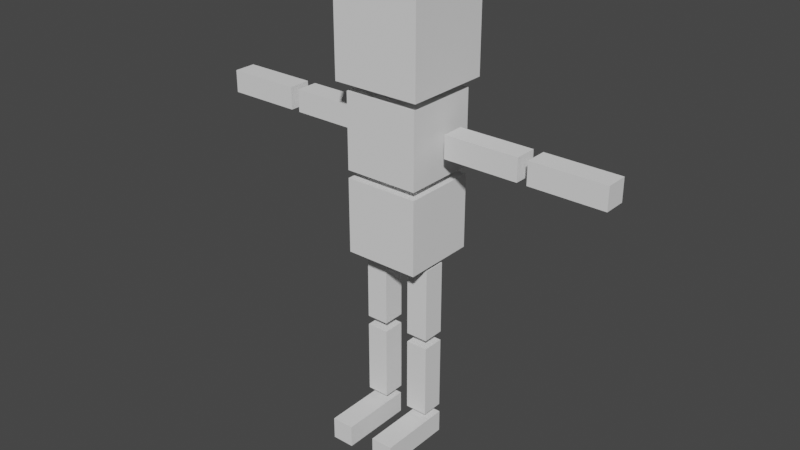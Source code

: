 # Source: DudeBlend.blend  (saved by Blender 2.82.7; exported with 4.5.12 LTS)
import bpy
from mathutils import Matrix  # noqa: F401  (used for matrix-valued properties, if any)

bpy.ops.wm.read_factory_settings(use_empty=True)
scene = bpy.context.scene
scene.name = 'Scene'

# ---- collections
col_collection = bpy.data.collections.new('Collection'); scene.collection.children.link(col_collection)
col_dudemesh = bpy.data.collections.new('DudeMesh'); col_collection.children.link(col_dudemesh)

# ---- world
world_world = bpy.data.worlds.new('World'); scene.world = world_world
world_world.use_nodes = True; world_world.node_tree.nodes.clear()
_N = world_world.node_tree.nodes; _L = world_world.node_tree.links
n0 = _N.new('ShaderNodeOutputWorld'); n0.name = 'World Output'; n0.location = (300, 300)
n1 = _N.new('ShaderNodeBackground'); n1.name = 'Background'; n1.location = (10, 300)
n1.inputs[0].default_value = (0.05088, 0.05088, 0.05088, 1.0)
_L.new(n1.outputs[0], n0.inputs[0])
n0.is_active_output = True
world_world.color = (0.05088, 0.05088, 0.05088)
world_world.use_sun_shadow = False
world_world.sun_shadow_jitter_overblur = 0.0

# ---- meshes
me_cube_008 = bpy.data.meshes.new('Cube.008')
me_cube_008.from_pydata([(-1.0, -1.0, -1.0), (-1.0, -1.0, 1.0), (-1.0, 1.0, -1.0), (-1.0, 1.0, 1.0), (1.0, -1.0, -1.0), (1.0, -1.0, 1.0), (1.0, 1.0, -1.0), (1.0, 1.0, 1.0), (-1.976, -5.977, -28.08), (-1.376, -5.977, -28.08), (-1.976, -5.977, -26.08), (-1.376, -5.977, -26.08), (-1.976, 0.6892, -28.08), (-1.376, 0.6892, -28.08), (-1.976, 0.6892, -26.08), (-1.376, 0.6892, -26.08), (-3.297, -5.977, -28.08), (-2.697, -5.977, -28.08), (-3.297, -5.977, -26.08), (-2.697, -5.977, -26.08), (-3.297, 0.6892, -28.08), (-2.697, 0.6892, -28.08), (-3.297, 0.6892, -26.08), (-2.697, 0.6892, -26.08), (-3.499, -3.929, 4.153), (-3.499, -3.929, 12.01), (-3.499, 3.929, 4.153), (-3.499, 3.929, 12.01), (-1.141, -3.929, 4.153), (-1.141, -3.929, 12.01), (-1.141, 3.929, 4.153), (-1.141, 3.929, 12.01), (-2.002, -1.253, -18.69), (-1.402, -1.253, -18.69), (-2.002, 0.7468, -18.69), (-1.402, 0.7468, -18.69), (-2.002, -1.253, -25.36), (-1.402, -1.253, -25.36), (-2.002, 0.7468, -25.36), (-1.402, 0.7468, -25.36), (-3.297, -1.253, -18.69), (-2.697, -1.253, -18.69), (-3.297, 0.7468, -18.69), (-2.697, 0.7468, -18.69), (-3.297, -1.253, -25.36), (-2.697, -1.253, -25.36), (-3.297, 0.7468, -25.36), (-2.697, 0.7468, -25.36), (-2.002, -1.253, -11.18), (-1.402, -1.253, -11.18), (-2.002, 0.7468, -11.18), (-1.402, 0.7468, -11.18), (-2.002, -1.253, -17.85), (-1.402, -1.253, -17.85), (-2.002, 0.7468, -17.85), (-1.402, 0.7468, -17.85), (-3.297, -1.253, -11.18), (-2.697, -1.253, -11.18), (-3.297, 0.7468, -11.18), (-2.697, 0.7468, -11.18), (-3.297, -1.253, -17.85), (-2.697, -1.253, -17.85), (-3.297, 0.7468, -17.85), (-2.697, 0.7468, -17.85), (-5.599, -1.0, -1.0), (-5.599, -1.0, 1.0), (-5.599, 1.0, -1.0), (-5.599, 1.0, 1.0), (-3.599, -1.0, -1.0), (-3.599, -1.0, 1.0), (-3.599, 1.0, -1.0), (-3.599, 1.0, 1.0), (1.253, -1.0, -1.0), (1.253, -1.0, 1.0), (1.253, 1.0, -1.0), (1.253, 1.0, 1.0), (3.253, -1.0, -1.0), (3.253, -1.0, 1.0), (3.253, 1.0, -1.0), (3.253, 1.0, 1.0), (-7.852, -1.0, -1.0), (-7.852, -1.0, 1.0), (-7.852, 1.0, -1.0), (-7.852, 1.0, 1.0), (-5.852, -1.0, -1.0), (-5.852, -1.0, 1.0), (-5.852, 1.0, -1.0), (-5.852, 1.0, 1.0), (-3.32, -3.333, -10.69), (-3.32, -3.333, -4.021), (-3.32, 3.333, -10.69), (-3.32, 3.333, -4.021), (-1.32, -3.333, -10.69), (-1.32, -3.333, -4.021), (-1.32, 3.333, -10.69), (-1.32, 3.333, -4.021), (-3.32, -3.333, -3.333), (-3.32, -3.333, 3.333), (-3.32, 3.333, -3.333), (-3.32, 3.333, 3.333), (-1.32, -3.333, -3.333), (-1.32, -3.333, 3.333), (-1.32, 3.333, -3.333), (-1.32, 3.333, 3.333)], [], [(0, 1, 3, 2), (2, 3, 7, 6), (6, 7, 5, 4), (4, 5, 1, 0), (2, 6, 4, 0), (7, 3, 1, 5), (8, 9, 11, 10), (10, 11, 15, 14), (14, 15, 13, 12), (12, 13, 9, 8), (10, 14, 12, 8), (15, 11, 9, 13), (16, 17, 19, 18), (18, 19, 23, 22), (22, 23, 21, 20), (20, 21, 17, 16), (18, 22, 20, 16), (23, 19, 17, 21), (24, 25, 27, 26), (26, 27, 31, 30), (30, 31, 29, 28), (28, 29, 25, 24), (26, 30, 28, 24), (31, 27, 25, 29), (32, 33, 35, 34), (34, 35, 39, 38), (38, 39, 37, 36), (36, 37, 33, 32), (34, 38, 36, 32), (39, 35, 33, 37), (40, 41, 43, 42), (42, 43, 47, 46), (46, 47, 45, 44), (44, 45, 41, 40), (42, 46, 44, 40), (47, 43, 41, 45), (48, 49, 51, 50), (50, 51, 55, 54), (54, 55, 53, 52), (52, 53, 49, 48), (50, 54, 52, 48), (55, 51, 49, 53), (56, 57, 59, 58), (58, 59, 63, 62), (62, 63, 61, 60), (60, 61, 57, 56), (58, 62, 60, 56), (63, 59, 57, 61), (64, 65, 67, 66), (66, 67, 71, 70), (70, 71, 69, 68), (68, 69, 65, 64), (66, 70, 68, 64), (71, 67, 65, 69), (72, 73, 75, 74), (74, 75, 79, 78), (78, 79, 77, 76), (76, 77, 73, 72), (74, 78, 76, 72), (79, 75, 73, 77), (80, 81, 83, 82), (82, 83, 87, 86), (86, 87, 85, 84), (84, 85, 81, 80), (82, 86, 84, 80), (87, 83, 81, 85), (88, 89, 91, 90), (90, 91, 95, 94), (94, 95, 93, 92), (92, 93, 89, 88), (90, 94, 92, 88), (95, 91, 89, 93), (96, 97, 99, 98), (98, 99, 103, 102), (102, 103, 101, 100), (100, 101, 97, 96), (98, 102, 100, 96), (103, 99, 97, 101)])
_uv = me_cube_008.uv_layers.new(name='UVMap')
_uv.uv.foreach_set('vector', [0.375, 0.0, 0.625, 0.0, 0.625, 0.25, 0.375, 0.25, 0.375, 0.25, 0.625, 0.25, 0.625, 0.5, 0.375, 0.5, 0.375, 0.5, 0.625, 0.5, 0.625, 0.75, 0.375, 0.75, 0.375, 0.75, 0.625, 0.75, 0.625, 1.0, 0.375, 1.0, 0.125, 0.5, 0.375, 0.5, 0.375, 0.75, 0.125, 0.75, 0.625, 0.5, 0.875, 0.5, 0.875, 0.75, 0.625, 0.75, 0.375, 0.0, 0.625, 0.0, 0.625, 0.25, 0.375, 0.25, 0.375, 0.25, 0.625, 0.25, 0.625, 0.5, 0.375, 0.5, 0.375, 0.5, 0.625, 0.5, 0.625, 0.75, 0.375, 0.75, 0.375, 0.75, 0.625, 0.75, 0.625, 1.0, 0.375, 1.0, 0.125, 0.5, 0.375, 0.5, 0.375, 0.75, 0.125, 0.75, 0.625, 0.5, 0.875, 0.5, 0.875, 0.75, 0.625, 0.75, 0.375, 0.0, 0.625, 0.0, 0.625, 0.25, 0.375, 0.25, 0.375, 0.25, 0.625, 0.25, 0.625, 0.5, 0.375, 0.5, 0.375, 0.5, 0.625, 0.5, 0.625, 0.75, 0.375, 0.75, 0.375, 0.75, 0.625, 0.75, 0.625, 1.0, 0.375, 1.0, 0.125, 0.5, 0.375, 0.5, 0.375, 0.75, 0.125, 0.75, 0.625, 0.5, 0.875, 0.5, 0.875, 0.75, 0.625, 0.75, 0.375, 0.0, 0.625, 0.0, 0.625, 0.25, 0.375, 0.25, 0.375, 0.25, 0.625, 0.25, 0.625, 0.5, 0.375, 0.5, 0.375, 0.5, 0.625, 0.5, 0.625, 0.75, 0.375, 0.75, 0.375, 0.75, 0.625, 0.75, 0.625, 1.0, 0.375, 1.0, 0.125, 0.5, 0.375, 0.5, 0.375, 0.75, 0.125, 0.75, 0.625, 0.5, 0.875, 0.5, 0.875, 0.75, 0.625, 0.75, 0.375, 0.0, 0.625, 0.0, 0.625, 0.25, 0.375, 0.25, 0.375, 0.25, 0.625, 0.25, 0.625, 0.5, 0.375, 0.5, 0.375, 0.5, 0.625, 0.5, 0.625, 0.75, 0.375, 0.75, 0.375, 0.75, 0.625, 0.75, 0.625, 1.0, 0.375, 1.0, 0.125, 0.5, 0.375, 0.5, 0.375, 0.75, 0.125, 0.75, 0.625, 0.5, 0.875, 0.5, 0.875, 0.75, 0.625, 0.75, 0.375, 0.0, 0.625, 0.0, 0.625, 0.25, 0.375, 0.25, 0.375, 0.25, 0.625, 0.25, 0.625, 0.5, 0.375, 0.5, 0.375, 0.5, 0.625, 0.5, 0.625, 0.75, 0.375, 0.75, 0.375, 0.75, 0.625, 0.75, 0.625, 1.0, 0.375, 1.0, 0.125, 0.5, 0.375, 0.5, 0.375, 0.75, 0.125, 0.75, 0.625, 0.5, 0.875, 0.5, 0.875, 0.75, 0.625, 0.75, 0.375, 0.0, 0.625, 0.0, 0.625, 0.25, 0.375, 0.25, 0.375, 0.25, 0.625, 0.25, 0.625, 0.5, 0.375, 0.5, 0.375, 0.5, 0.625, 0.5, 0.625, 0.75, 0.375, 0.75, 0.375, 0.75, 0.625, 0.75, 0.625, 1.0, 0.375, 1.0, 0.125, 0.5, 0.375, 0.5, 0.375, 0.75, 0.125, 0.75, 0.625, 0.5, 0.875, 0.5, 0.875, 0.75, 0.625, 0.75, 0.375, 0.0, 0.625, 0.0, 0.625, 0.25, 0.375, 0.25, 0.375, 0.25, 0.625, 0.25, 0.625, 0.5, 0.375, 0.5, 0.375, 0.5, 0.625, 0.5, 0.625, 0.75, 0.375, 0.75, 0.375, 0.75, 0.625, 0.75, 0.625, 1.0, 0.375, 1.0, 0.125, 0.5, 0.375, 0.5, 0.375, 0.75, 0.125, 0.75, 0.625, 0.5, 0.875, 0.5, 0.875, 0.75, 0.625, 0.75, 0.375, 0.0, 0.625, 0.0, 0.625, 0.25, 0.375, 0.25, 0.375, 0.25, 0.625, 0.25, 0.625, 0.5, 0.375, 0.5, 0.375, 0.5, 0.625, 0.5, 0.625, 0.75, 0.375, 0.75, 0.375, 0.75, 0.625, 0.75, 0.625, 1.0, 0.375, 1.0, 0.125, 0.5, 0.375, 0.5, 0.375, 0.75, 0.125, 0.75, 0.625, 0.5, 0.875, 0.5, 0.875, 0.75, 0.625, 0.75, 0.375, 0.0, 0.625, 0.0, 0.625, 0.25, 0.375, 0.25, 0.375, 0.25, 0.625, 0.25, 0.625, 0.5, 0.375, 0.5, 0.375, 0.5, 0.625, 0.5, 0.625, 0.75, 0.375, 0.75, 0.375, 0.75, 0.625, 0.75, 0.625, 1.0, 0.375, 1.0, 0.125, 0.5, 0.375, 0.5, 0.375, 0.75, 0.125, 0.75, 0.625, 0.5, 0.875, 0.5, 0.875, 0.75, 0.625, 0.75, 0.375, 0.0, 0.625, 0.0, 0.625, 0.25, 0.375, 0.25, 0.375, 0.25, 0.625, 0.25, 0.625, 0.5, 0.375, 0.5, 0.375, 0.5, 0.625, 0.5, 0.625, 0.75, 0.375, 0.75, 0.375, 0.75, 0.625, 0.75, 0.625, 1.0, 0.375, 1.0, 0.125, 0.5, 0.375, 0.5, 0.375, 0.75, 0.125, 0.75, 0.625, 0.5, 0.875, 0.5, 0.875, 0.75, 0.625, 0.75, 0.375, 0.0, 0.625, 0.0, 0.625, 0.25, 0.375, 0.25, 0.375, 0.25, 0.625, 0.25, 0.625, 0.5, 0.375, 0.5, 0.375, 0.5, 0.625, 0.5, 0.625, 0.75, 0.375, 0.75, 0.375, 0.75, 0.625, 0.75, 0.625, 1.0, 0.375, 1.0, 0.125, 0.5, 0.375, 0.5, 0.375, 0.75, 0.125, 0.75, 0.625, 0.5, 0.875, 0.5, 0.875, 0.75, 0.625, 0.75, 0.375, 0.0, 0.625, 0.0, 0.625, 0.25, 0.375, 0.25, 0.375, 0.25, 0.625, 0.25, 0.625, 0.5, 0.375, 0.5, 0.375, 0.5, 0.625, 0.5, 0.625, 0.75, 0.375, 0.75, 0.375, 0.75, 0.625, 0.75, 0.625, 1.0, 0.375, 1.0, 0.125, 0.5, 0.375, 0.5, 0.375, 0.75, 0.125, 0.75, 0.625, 0.5, 0.875, 0.5, 0.875, 0.75, 0.625, 0.75])
me_cube_008.use_remesh_fix_poles = True
me_cube_008.use_remesh_preserve_attributes = False
me_cube_008.use_mirror_vertex_groups = False
me_cube_008.update()
arm_armature = bpy.data.armatures.new('Armature')  # bones are not reproduced

# ---- objects
ob_dudearmature = bpy.data.objects.new('DudeArmature', arm_armature)
ob_dudemesh = bpy.data.objects.new('DudeMesh', me_cube_008)

# ---- transforms, parenting, visibility, modifiers, constraints
ob_dudearmature.location = (0.0, 0.0, 5.227)
ob_dudearmature.scale = (1.883, 1.883, 1.883)
ob_dudearmature.show_in_front = True
ob_dudearmature.lineart.crease_threshold = 0.0
ob_dudemesh.parent = ob_dudearmature
ob_dudemesh.matrix_parent_inverse = Matrix(((0.5312, -0.0, 0.0, -0.0), (-0.0, 0.5312, -0.0, 0.0), (0.0, -0.0, 0.5312, -2.777), (-0.0, 0.0, -0.0, 1.0)))
ob_dudemesh.location = (2.32, 0.0, 8.452)
ob_dudemesh.scale = (1.0, 0.3, 0.3)
ob_dudemesh.lineart.crease_threshold = 0.0
_vg = ob_dudemesh.vertex_groups.new(name='Belly')
for _i, _w in zip([88, 89, 90, 91, 92, 93, 94, 95], [0.1062, 0.8317, 0.09788, 0.8199, 0.09747, 0.8157, 0.07931, 0.5717]): _vg.add([_i], _w, 'REPLACE')
_vg = ob_dudemesh.vertex_groups.new(name='Chest')
_vg.add([96, 97, 98, 99, 100, 101, 102, 103], 1.0, 'REPLACE')
_vg = ob_dudemesh.vertex_groups.new(name='Head')
_vg.add([24, 25, 26, 27, 28, 29, 30, 31], 1.0, 'REPLACE')
_vg = ob_dudemesh.vertex_groups.new(name='Arm1_r')
_vg.add([64, 65, 66, 67, 68, 69, 70, 71], 1.0, 'REPLACE')
_vg = ob_dudemesh.vertex_groups.new(name='Arm2_r')
_vg.add([80, 81, 82, 83, 84, 85, 86, 87], 1.0, 'REPLACE')
_vg = ob_dudemesh.vertex_groups.new(name='Arm1_l')
_vg.add([0, 1, 2, 3, 4, 5, 6, 7], 1.0, 'REPLACE')
_vg = ob_dudemesh.vertex_groups.new(name='Idle')
_vg.add([72, 73, 74, 75, 76, 77, 78, 79], 1.0, 'REPLACE')
_vg = ob_dudemesh.vertex_groups.new(name='Thigh_r')
for _i, _w in zip([56, 57, 58, 59, 60, 61, 62, 63, 88, 89, 90, 91, 92, 93, 94, 95, 98, 102], [1.0, 1.0, 1.0, 1.0, 1.0, 1.0, 1.0, 1.0, 0.01096, 0.001418, 0.05253, 5.35e-09, 0.00236, 0.02524, 7.332e-12, 4.285e-05, 0.0, 0.0]): _vg.add([_i], _w, 'REPLACE')
_vg = ob_dudemesh.vertex_groups.new(name='Shin_r')
for _i, _w in zip([12, 20, 21, 22, 23, 40, 41, 42, 43, 44, 45, 46, 47], [0.0, 0.000175, 0.009852, 0.05635, 0.03963, 1.0, 1.0, 1.0, 1.0, 1.0, 1.0, 1.0, 1.0]): _vg.add([_i], _w, 'REPLACE')
_vg = ob_dudemesh.vertex_groups.new(name='Foot_r')
for _i, _w in zip([16, 17, 18, 19, 20, 21, 22, 23], [0.9817, 0.9879, 0.987, 0.9947, 0.475, 0.5502, 0.1494, 0.8694]): _vg.add([_i], _w, 'REPLACE')
_vg = ob_dudemesh.vertex_groups.new(name='Thigh_l')
for _i, _w in zip([48, 49, 50, 51, 52, 53, 54, 55, 88, 89, 90, 91, 92, 93, 94, 95], [1.0, 1.0, 1.0, 1.0, 1.0, 1.0, 1.0, 1.0, 0.009129, 0.0307, 0.001047, 0.05692, 0.01886, 0.003385, 0.005113, 0.00313]): _vg.add([_i], _w, 'REPLACE')
_vg = ob_dudemesh.vertex_groups.new(name='Shin_l')
for _i, _w in zip([12, 13, 14, 15, 21, 23, 32, 33, 34, 35, 36, 37, 38, 39], [0.04868, 0.005343, 0.001198, 0.05727, 0.0, 0.0, 1.0, 1.0, 1.0, 1.0, 1.0, 1.0, 0.9315, 0.9944]): _vg.add([_i], _w, 'REPLACE')
_vg = ob_dudemesh.vertex_groups.new(name='Foot_l')
for _i, _w in zip([8, 9, 10, 11, 12, 13, 14, 15], [0.9808, 0.9885, 0.9858, 0.9953, 0.4765, 0.5502, 0.1716, 0.8838]): _vg.add([_i], _w, 'REPLACE')
_m = ob_dudemesh.modifiers.new('Armature', 'ARMATURE')
_m.object = ob_dudearmature

# ---- collection membership
col_collection.objects.link(ob_dudearmature)
col_dudemesh.objects.link(ob_dudemesh)

# ---- scene / render settings (as saved in the file)
scene.frame_start = 1; scene.frame_end = 31; scene.frame_set(7)
scene.render.engine = 'BLENDER_EEVEE_NEXT'
scene.cycles.use_denoising = False
scene.cycles.samples = 128
scene.cycles.sampling_pattern = 'TABULATED_SOBOL'
scene.cycles.use_adaptive_sampling = False
scene.cycles.use_light_tree = False
scene.view_settings.view_transform = 'Filmic'
bpy.context.view_layer.update()

# ---- added for rendering (the .blend has no active camera and no usable light): camera, sun
cam_auto = bpy.data.cameras.new('AutoCamera')
cam_auto.lens = 50.0
cam_auto.sensor_width = 36.0
cam_auto.clip_end = 1000.0
ob_auto_camera = bpy.data.objects.new('AutoCamera', cam_auto)
scene.collection.objects.link(ob_auto_camera)
ob_auto_camera.location = (15.4126, -18.7778, 18.3562)
ob_auto_camera.rotation_euler = (1.09748, -7.21219e-08, 0.694738)
scene.camera = ob_auto_camera
light_auto_sun = bpy.data.lights.new('AutoSun', 'SUN')
light_auto_sun.energy = 3.0
light_auto_sun.angle = 0.0523599
ob_auto_sun = bpy.data.objects.new('AutoSun', light_auto_sun)
scene.collection.objects.link(ob_auto_sun)
ob_auto_sun.rotation_euler = (0.872665, 0.174533, 0.523599)
bpy.context.view_layer.update()
